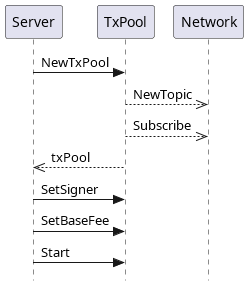

The diagram above was rendered by PlantUML. Its source (embedded in the PNG):
@startuml
hide footbox
skinparam style strictuml

Server -> TxPool: NewTxPool
TxPool -->> Network: NewTopic
TxPool -->> Network: Subscribe
Server <<-- TxPool: txPool
Server -> TxPool: SetSigner
Server -> TxPool: SetBaseFee
Server -> TxPool: Start
@enduml